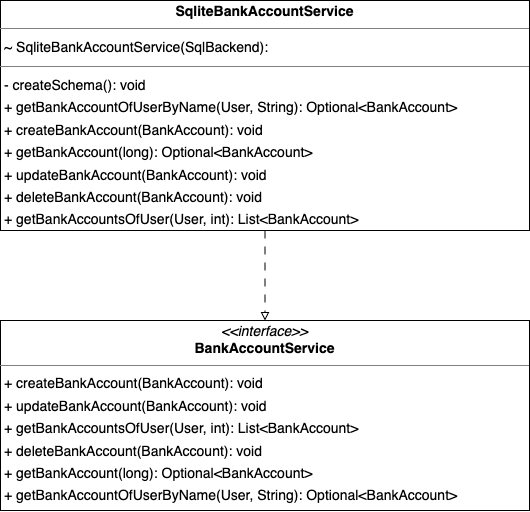

The diagram above was exported from draw.io. Its source (the exported page's mxGraphModel, read from the mxfile embedded in the PNG):
<mxGraphModel dx="3469" dy="-5155" grid="1" gridSize="10" guides="1" tooltips="1" connect="1" arrows="1" fold="1" page="1" pageScale="1" pageWidth="827" pageHeight="1169" math="0" shadow="0">
  <root>
    <mxCell id="0" />
    <mxCell id="1" parent="0" />
    <mxCell id="VKvDAfd7qHu3vitZ7eGj-53" value="&lt;p style=&quot;margin:0px;margin-top:4px;text-align:center;&quot;&gt;&lt;i&gt;&amp;lt;&amp;lt;interface&amp;gt;&amp;gt;&lt;/i&gt;&lt;br/&gt;&lt;b&gt;BankAccountService&lt;/b&gt;&lt;/p&gt;&lt;hr size=&quot;1&quot;/&gt;&lt;p style=&quot;margin:0 0 0 4px;line-height:1.6;&quot;&gt;+ createBankAccount(BankAccount): void&lt;br/&gt;+ updateBankAccount(BankAccount): void&lt;br/&gt;+ getBankAccountsOfUser(User, int): List&amp;lt;BankAccount&amp;gt;&lt;br/&gt;+ deleteBankAccount(BankAccount): void&lt;br/&gt;+ getBankAccount(long): Optional&amp;lt;BankAccount&amp;gt;&lt;br/&gt;+ getBankAccountOfUserByName(User, String): Optional&amp;lt;BankAccount&amp;gt;&lt;/p&gt;" style="verticalAlign=top;align=left;overflow=fill;fontSize=14;fontFamily=Helvetica;html=1;rounded=0;shadow=0;comic=0;labelBackgroundColor=none;strokeWidth=1;" vertex="1" parent="1">
      <mxGeometry x="-1903" y="6479" width="529" height="190" as="geometry" />
    </mxCell>
    <mxCell id="VKvDAfd7qHu3vitZ7eGj-55" style="edgeStyle=orthogonalEdgeStyle;rounded=0;orthogonalLoop=1;jettySize=auto;html=1;endArrow=block;endFill=0;dashed=1;dashPattern=8 8;" edge="1" parent="1" source="VKvDAfd7qHu3vitZ7eGj-54" target="VKvDAfd7qHu3vitZ7eGj-53">
      <mxGeometry relative="1" as="geometry" />
    </mxCell>
    <mxCell id="VKvDAfd7qHu3vitZ7eGj-54" value="&lt;p style=&quot;margin:0px;margin-top:4px;text-align:center;&quot;&gt;&lt;b&gt;SqliteBankAccountService&lt;/b&gt;&lt;/p&gt;&lt;hr size=&quot;1&quot;/&gt;&lt;p style=&quot;margin:0 0 0 4px;line-height:1.6;&quot;&gt;~ SqliteBankAccountService(SqlBackend): &lt;/p&gt;&lt;hr size=&quot;1&quot;/&gt;&lt;p style=&quot;margin:0 0 0 4px;line-height:1.6;&quot;&gt;- createSchema(): void&lt;br/&gt;+ getBankAccountOfUserByName(User, String): Optional&amp;lt;BankAccount&amp;gt;&lt;br/&gt;+ createBankAccount(BankAccount): void&lt;br/&gt;+ getBankAccount(long): Optional&amp;lt;BankAccount&amp;gt;&lt;br/&gt;+ updateBankAccount(BankAccount): void&lt;br/&gt;+ deleteBankAccount(BankAccount): void&lt;br/&gt;+ getBankAccountsOfUser(User, int): List&amp;lt;BankAccount&amp;gt;&lt;/p&gt;" style="verticalAlign=top;align=left;overflow=fill;fontSize=14;fontFamily=Helvetica;html=1;rounded=0;shadow=0;comic=0;labelBackgroundColor=none;strokeWidth=1;" vertex="1" parent="1">
      <mxGeometry x="-1903" y="6159" width="529" height="230" as="geometry" />
    </mxCell>
  </root>
</mxGraphModel>